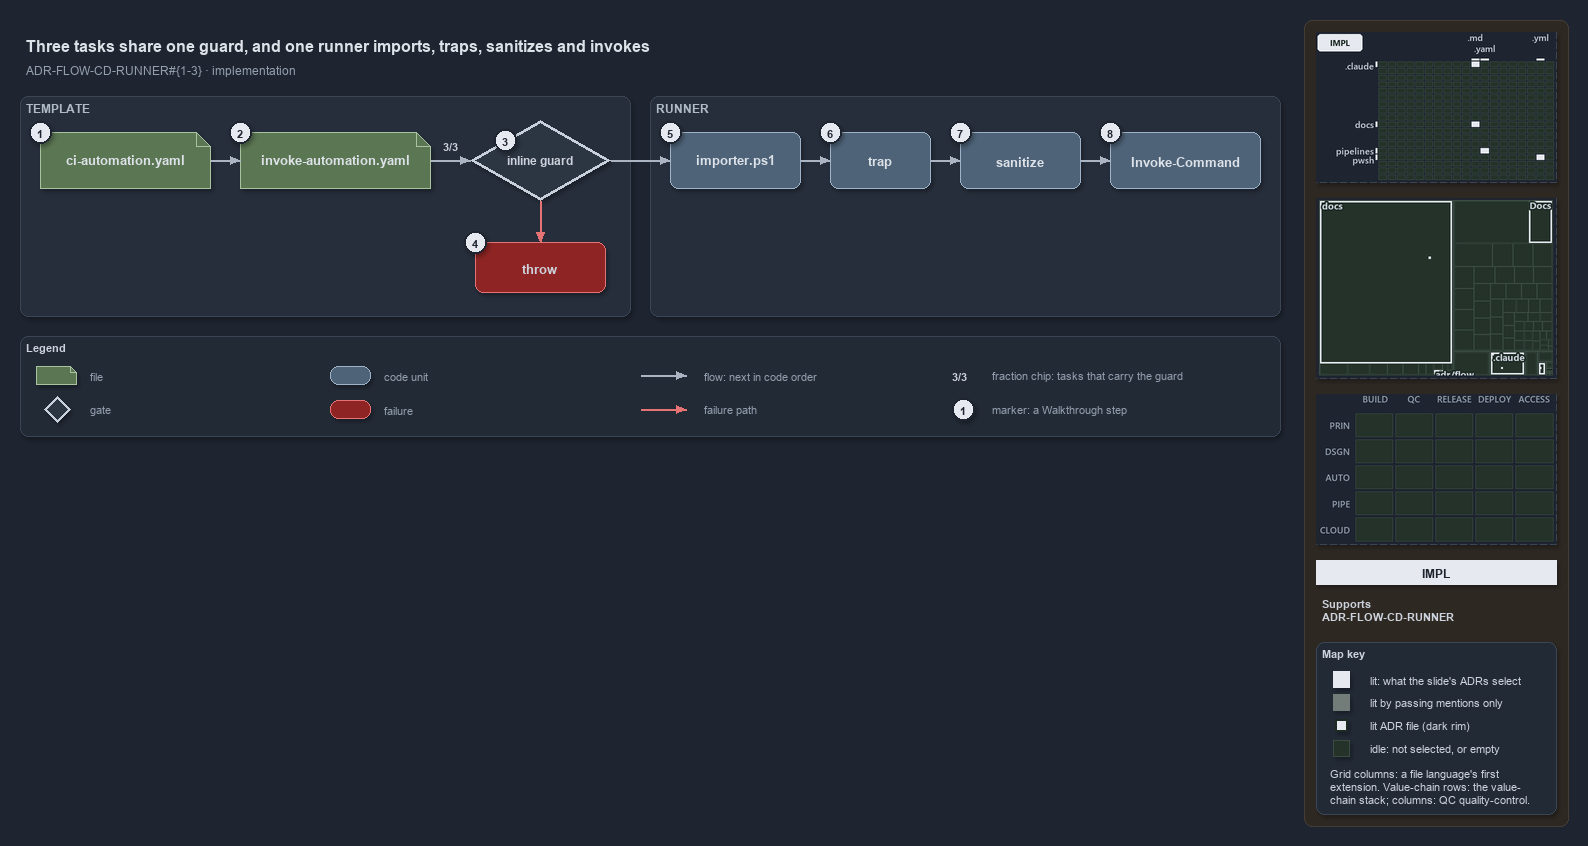

The diagram above was exported from draw.io. Its source (the exported page's mxGraphModel, read from the mxfile embedded in the PNG):
<mxGraphModel dx="1024" dy="768" grid="0" gridSize="10" guides="1" tooltips="1" connect="1" arrows="1" fold="1" page="1" pageScale="1" pageWidth="1572" pageHeight="600" background="#1E2430" math="0" shadow="1">
  <root>
    <mxCell id="0" />
    <mxCell id="1" parent="0" />
    <mxCell id="sidebar-bg" value="" style="rounded=1;arcSize=2;html=1;fillColor=#2E2823;strokeColor=#453C33;shadow=0;" vertex="1" parent="1">
      <mxGeometry x="1304" y="4" width="264" height="806" as="geometry" />
    </mxCell>
    <mxCell id="title" value="Three tasks share one guard, and one runner imports, traps, sanitizes and invokes" style="text;html=1;align=left;verticalAlign=middle;fontSize=16;fontStyle=1;fontColor=#DDE2E9;" vertex="1" parent="1">
      <mxGeometry x="20" y="14" width="1260" height="30" as="geometry" />
    </mxCell>
    <mxCell id="subtitle" value="ADR-FLOW-CD-RUNNER#{1-3} &amp;#183; implementation" style="text;html=1;align=left;verticalAlign=middle;fontSize=12;fontColor=#949FAE;" vertex="1" parent="1">
      <mxGeometry x="20" y="44" width="1240" height="20" as="geometry" />
    </mxCell>
    <mxCell id="band-template" value="TEMPLATE" style="rounded=1;html=1;arcSize=3;fillColor=#262E3B;strokeColor=#3A4555;verticalAlign=top;align=left;spacingLeft=8;fontStyle=1;fontSize=12;fontColor=#B0BAC7;" vertex="1" parent="1">
      <mxGeometry x="20" y="80" width="610" height="220" as="geometry" />
    </mxCell>
    <mxCell id="band-runner" value="RUNNER" style="rounded=1;html=1;arcSize=3;fillColor=#262E3B;strokeColor=#3A4555;verticalAlign=top;align=left;spacingLeft=8;fontStyle=1;fontSize=12;fontColor=#B0BAC7;" vertex="1" parent="1">
      <mxGeometry x="650" y="80" width="630" height="220" as="geometry" />
    </mxCell>
    <mxCell id="ci" value="&lt;b&gt;ci-automation.yaml&lt;/b&gt;" style="shape=note;size=14;whiteSpace=wrap;html=1;fillColor=#5B7653;strokeColor=#A9C29F;fontSize=13;fontColor=#DDE2E9;" vertex="1" parent="1">
      <mxGeometry x="40" y="116" width="170" height="56" as="geometry" />
    </mxCell>
    <mxCell id="template" value="&lt;b&gt;invoke-automation.yaml&lt;/b&gt;" style="shape=note;size=14;whiteSpace=wrap;html=1;fillColor=#5B7653;strokeColor=#A9C29F;fontSize=13;fontColor=#DDE2E9;" vertex="1" parent="1">
      <mxGeometry x="240" y="116" width="190" height="56" as="geometry" />
    </mxCell>
    <mxCell id="guard" value="&lt;b&gt;inline guard&lt;/b&gt;" style="rhombus;whiteSpace=wrap;html=1;fillColor=#2C3542;strokeColor=#C7D0DB;strokeWidth=3;fontSize=12;fontColor=#CDD3DC;" vertex="1" parent="1">
      <mxGeometry x="470" y="104" width="140" height="80" as="geometry" />
    </mxCell>
    <mxCell id="throw" value="&lt;b&gt;throw&lt;/b&gt;" style="rounded=1;whiteSpace=wrap;html=1;arcSize=20;fillColor=#8E2424;strokeColor=#E57373;fontSize=13;" vertex="1" parent="1">
      <mxGeometry x="475" y="226" width="130" height="50" as="geometry" />
    </mxCell>
    <mxCell id="importer" value="&lt;b&gt;importer.ps1&lt;/b&gt;" style="rounded=1;whiteSpace=wrap;html=1;arcSize=20;fillColor=#4E6378;strokeColor=#9FB3C8;fontSize=13;fontColor=#DDE2E9;" vertex="1" parent="1">
      <mxGeometry x="670" y="116" width="130" height="56" as="geometry" />
    </mxCell>
    <mxCell id="trap" value="&lt;b&gt;trap&lt;/b&gt;" style="rounded=1;whiteSpace=wrap;html=1;arcSize=20;fillColor=#4E6378;strokeColor=#9FB3C8;fontSize=13;fontColor=#DDE2E9;" vertex="1" parent="1">
      <mxGeometry x="830" y="116" width="100" height="56" as="geometry" />
    </mxCell>
    <mxCell id="sanitize" value="&lt;b&gt;sanitize&lt;/b&gt;" style="rounded=1;whiteSpace=wrap;html=1;arcSize=20;fillColor=#4E6378;strokeColor=#9FB3C8;fontSize=13;fontColor=#DDE2E9;" vertex="1" parent="1">
      <mxGeometry x="960" y="116" width="120" height="56" as="geometry" />
    </mxCell>
    <mxCell id="invoke" value="&lt;b&gt;Invoke-Command&lt;/b&gt;" style="rounded=1;whiteSpace=wrap;html=1;arcSize=20;fillColor=#4E6378;strokeColor=#9FB3C8;fontSize=13;fontColor=#DDE2E9;" vertex="1" parent="1">
      <mxGeometry x="1110" y="116" width="150" height="56" as="geometry" />
    </mxCell>
    <mxCell id="p-edge-ci-template-a" value="" style="text;html=1;strokeColor=none;fillColor=none;" vertex="1" parent="1">
      <mxGeometry x="210" y="144" width="1" height="1" as="geometry" />
    </mxCell>
    <mxCell id="p-edge-ci-template-b" value="" style="text;html=1;strokeColor=none;fillColor=none;" vertex="1" parent="1">
      <mxGeometry x="240" y="144" width="1" height="1" as="geometry" />
    </mxCell>
    <mxCell id="edge-ci-template" value="" style="edgeStyle=orthogonalEdgeStyle;rounded=1;html=1;fontSize=10;endArrow=block;strokeColor=#AAB4C3;fontColor=#CDD3DC;shadow=0;" edge="1" parent="1" source="p-edge-ci-template-a" target="p-edge-ci-template-b">
      <mxGeometry relative="1" as="geometry" />
    </mxCell>
    <mxCell id="p-edge-template-guard-a" value="" style="text;html=1;strokeColor=none;fillColor=none;" vertex="1" parent="1">
      <mxGeometry x="430" y="144" width="1" height="1" as="geometry" />
    </mxCell>
    <mxCell id="p-edge-template-guard-b" value="" style="text;html=1;strokeColor=none;fillColor=none;" vertex="1" parent="1">
      <mxGeometry x="470" y="144" width="1" height="1" as="geometry" />
    </mxCell>
    <mxCell id="edge-template-guard" value="" style="edgeStyle=orthogonalEdgeStyle;rounded=1;html=1;fontSize=10;endArrow=block;strokeColor=#AAB4C3;fontColor=#CDD3DC;shadow=0;" edge="1" parent="1" source="p-edge-template-guard-a" target="p-edge-template-guard-b">
      <mxGeometry relative="1" as="geometry" />
    </mxCell>
    <mxCell id="frac-template-guard" value="&lt;b&gt;3/3&lt;/b&gt;" style="text;html=1;align=center;verticalAlign=middle;fontSize=11;fontColor=#CDD3DC;fillColor=#262E3B;strokeColor=none;" vertex="1" parent="1">
      <mxGeometry x="435" y="120" width="30" height="18" as="geometry" />
    </mxCell>
    <mxCell id="p-edge-guard-throw-a" value="" style="text;html=1;strokeColor=none;fillColor=none;" vertex="1" parent="1">
      <mxGeometry x="540" y="184" width="1" height="1" as="geometry" />
    </mxCell>
    <mxCell id="p-edge-guard-throw-b" value="" style="text;html=1;strokeColor=none;fillColor=none;" vertex="1" parent="1">
      <mxGeometry x="540" y="226" width="1" height="1" as="geometry" />
    </mxCell>
    <mxCell id="edge-guard-throw" value="" style="edgeStyle=orthogonalEdgeStyle;rounded=1;html=1;fontSize=10;endArrow=block;strokeColor=#E57373;fontColor=#CDD3DC;shadow=0;" edge="1" parent="1" source="p-edge-guard-throw-a" target="p-edge-guard-throw-b">
      <mxGeometry relative="1" as="geometry" />
    </mxCell>
    <mxCell id="p-edge-guard-importer-a" value="" style="text;html=1;strokeColor=none;fillColor=none;" vertex="1" parent="1">
      <mxGeometry x="610" y="144" width="1" height="1" as="geometry" />
    </mxCell>
    <mxCell id="p-edge-guard-importer-b" value="" style="text;html=1;strokeColor=none;fillColor=none;" vertex="1" parent="1">
      <mxGeometry x="670" y="144" width="1" height="1" as="geometry" />
    </mxCell>
    <mxCell id="edge-guard-importer" value="" style="edgeStyle=orthogonalEdgeStyle;rounded=1;html=1;fontSize=10;endArrow=block;strokeColor=#AAB4C3;fontColor=#CDD3DC;shadow=0;" edge="1" parent="1" source="p-edge-guard-importer-a" target="p-edge-guard-importer-b">
      <mxGeometry relative="1" as="geometry" />
    </mxCell>
    <mxCell id="p-edge-importer-trap-a" value="" style="text;html=1;strokeColor=none;fillColor=none;" vertex="1" parent="1">
      <mxGeometry x="800" y="144" width="1" height="1" as="geometry" />
    </mxCell>
    <mxCell id="p-edge-importer-trap-b" value="" style="text;html=1;strokeColor=none;fillColor=none;" vertex="1" parent="1">
      <mxGeometry x="830" y="144" width="1" height="1" as="geometry" />
    </mxCell>
    <mxCell id="edge-importer-trap" value="" style="edgeStyle=orthogonalEdgeStyle;rounded=1;html=1;fontSize=10;endArrow=block;strokeColor=#AAB4C3;fontColor=#CDD3DC;shadow=0;" edge="1" parent="1" source="p-edge-importer-trap-a" target="p-edge-importer-trap-b">
      <mxGeometry relative="1" as="geometry" />
    </mxCell>
    <mxCell id="p-edge-trap-sanitize-a" value="" style="text;html=1;strokeColor=none;fillColor=none;" vertex="1" parent="1">
      <mxGeometry x="930" y="144" width="1" height="1" as="geometry" />
    </mxCell>
    <mxCell id="p-edge-trap-sanitize-b" value="" style="text;html=1;strokeColor=none;fillColor=none;" vertex="1" parent="1">
      <mxGeometry x="960" y="144" width="1" height="1" as="geometry" />
    </mxCell>
    <mxCell id="edge-trap-sanitize" value="" style="edgeStyle=orthogonalEdgeStyle;rounded=1;html=1;fontSize=10;endArrow=block;strokeColor=#AAB4C3;fontColor=#CDD3DC;shadow=0;" edge="1" parent="1" source="p-edge-trap-sanitize-a" target="p-edge-trap-sanitize-b">
      <mxGeometry relative="1" as="geometry" />
    </mxCell>
    <mxCell id="p-edge-sanitize-invoke-a" value="" style="text;html=1;strokeColor=none;fillColor=none;" vertex="1" parent="1">
      <mxGeometry x="1080" y="144" width="1" height="1" as="geometry" />
    </mxCell>
    <mxCell id="p-edge-sanitize-invoke-b" value="" style="text;html=1;strokeColor=none;fillColor=none;" vertex="1" parent="1">
      <mxGeometry x="1110" y="144" width="1" height="1" as="geometry" />
    </mxCell>
    <mxCell id="edge-sanitize-invoke" value="" style="edgeStyle=orthogonalEdgeStyle;rounded=1;html=1;fontSize=10;endArrow=block;strokeColor=#AAB4C3;fontColor=#CDD3DC;shadow=0;" edge="1" parent="1" source="p-edge-sanitize-invoke-a" target="p-edge-sanitize-invoke-b">
      <mxGeometry relative="1" as="geometry" />
    </mxCell>
    <mxCell id="mark-1" value="1" style="ellipse;html=1;fillColor=#E6EAF0;strokeColor=#1E2430;strokeWidth=2;fontColor=#1E2430;fontStyle=1;fontSize=11;" vertex="1" parent="1">
      <mxGeometry x="29" y="105" width="22" height="22" as="geometry" />
    </mxCell>
    <mxCell id="mark-2" value="2" style="ellipse;html=1;fillColor=#E6EAF0;strokeColor=#1E2430;strokeWidth=2;fontColor=#1E2430;fontStyle=1;fontSize=11;" vertex="1" parent="1">
      <mxGeometry x="229" y="105" width="22" height="22" as="geometry" />
    </mxCell>
    <mxCell id="mark-3" value="3" style="ellipse;html=1;fillColor=#E6EAF0;strokeColor=#1E2430;strokeWidth=2;fontColor=#1E2430;fontStyle=1;fontSize=11;" vertex="1" parent="1">
      <mxGeometry x="494" y="113" width="22" height="22" as="geometry" />
    </mxCell>
    <mxCell id="mark-4" value="4" style="ellipse;html=1;fillColor=#E6EAF0;strokeColor=#1E2430;strokeWidth=2;fontColor=#1E2430;fontStyle=1;fontSize=11;" vertex="1" parent="1">
      <mxGeometry x="464" y="215" width="22" height="22" as="geometry" />
    </mxCell>
    <mxCell id="mark-5" value="5" style="ellipse;html=1;fillColor=#E6EAF0;strokeColor=#1E2430;strokeWidth=2;fontColor=#1E2430;fontStyle=1;fontSize=11;" vertex="1" parent="1">
      <mxGeometry x="659" y="105" width="22" height="22" as="geometry" />
    </mxCell>
    <mxCell id="mark-6" value="6" style="ellipse;html=1;fillColor=#E6EAF0;strokeColor=#1E2430;strokeWidth=2;fontColor=#1E2430;fontStyle=1;fontSize=11;" vertex="1" parent="1">
      <mxGeometry x="819" y="105" width="22" height="22" as="geometry" />
    </mxCell>
    <mxCell id="mark-7" value="7" style="ellipse;html=1;fillColor=#E6EAF0;strokeColor=#1E2430;strokeWidth=2;fontColor=#1E2430;fontStyle=1;fontSize=11;" vertex="1" parent="1">
      <mxGeometry x="949" y="105" width="22" height="22" as="geometry" />
    </mxCell>
    <mxCell id="mark-8" value="8" style="ellipse;html=1;fillColor=#E6EAF0;strokeColor=#1E2430;strokeWidth=2;fontColor=#1E2430;fontStyle=1;fontSize=11;" vertex="1" parent="1">
      <mxGeometry x="1099" y="105" width="22" height="22" as="geometry" />
    </mxCell>
    <mxCell id="legend" value="&lt;b&gt;Legend&lt;/b&gt;" style="rounded=1;whiteSpace=wrap;html=1;arcSize=6;fillColor=#222A36;strokeColor=#3A4555;align=left;verticalAlign=top;spacing=8;fontSize=11;fontColor=#CDD3DC;" vertex="1" parent="1">
      <mxGeometry x="20" y="320" width="1260" height="100" as="geometry" />
    </mxCell>
    <mxCell id="legend-0" value="" style="shape=note;size=6;whiteSpace=wrap;html=1;fillColor=#5B7653;strokeColor=#A9C29F;fontColor=#DDE2E9;" vertex="1" parent="1">
      <mxGeometry x="36" y="350" width="40" height="18" as="geometry" />
    </mxCell>
    <mxCell id="legend-0-text" value="file" style="text;html=1;align=left;verticalAlign=middle;fontSize=11;fontColor=#949FAE;" vertex="1" parent="1">
      <mxGeometry x="84" y="349" width="300" height="20" as="geometry" />
    </mxCell>
    <mxCell id="legend-1" value="" style="rhombus;whiteSpace=wrap;html=1;fillColor=#2C3542;strokeColor=#C7D0DB;strokeWidth=3;fontColor=#CDD3DC;" vertex="1" parent="1">
      <mxGeometry x="44" y="380" width="26" height="26" as="geometry" />
    </mxCell>
    <mxCell id="legend-1-text" value="gate" style="text;html=1;align=left;verticalAlign=middle;fontSize=11;fontColor=#949FAE;" vertex="1" parent="1">
      <mxGeometry x="84" y="383" width="300" height="20" as="geometry" />
    </mxCell>
    <mxCell id="legend-2" value="" style="rounded=1;whiteSpace=wrap;html=1;arcSize=20;fillColor=#4E6378;strokeColor=#9FB3C8;fontColor=#DDE2E9;" vertex="1" parent="1">
      <mxGeometry x="330" y="350" width="40" height="18" as="geometry" />
    </mxCell>
    <mxCell id="legend-2-text" value="code unit" style="text;html=1;align=left;verticalAlign=middle;fontSize=11;fontColor=#949FAE;" vertex="1" parent="1">
      <mxGeometry x="378" y="349" width="300" height="20" as="geometry" />
    </mxCell>
    <mxCell id="legend-3" value="" style="rounded=1;whiteSpace=wrap;html=1;arcSize=20;fillColor=#8E2424;strokeColor=#E57373;" vertex="1" parent="1">
      <mxGeometry x="330" y="384" width="40" height="18" as="geometry" />
    </mxCell>
    <mxCell id="legend-3-text" value="failure" style="text;html=1;align=left;verticalAlign=middle;fontSize=11;fontColor=#949FAE;" vertex="1" parent="1">
      <mxGeometry x="378" y="383" width="300" height="20" as="geometry" />
    </mxCell>
    <mxCell id="p-legend-4-a" value="" style="text;html=1;strokeColor=none;fillColor=none;" vertex="1" parent="1">
      <mxGeometry x="640" y="359" width="1" height="1" as="geometry" />
    </mxCell>
    <mxCell id="p-legend-4-b" value="" style="text;html=1;strokeColor=none;fillColor=none;" vertex="1" parent="1">
      <mxGeometry x="686" y="359" width="1" height="1" as="geometry" />
    </mxCell>
    <mxCell id="legend-4" value="" style="edgeStyle=orthogonalEdgeStyle;rounded=1;html=1;fontSize=10;endArrow=block;strokeColor=#AAB4C3;fontColor=#CDD3DC;shadow=0;" edge="1" parent="1" source="p-legend-4-a" target="p-legend-4-b">
      <mxGeometry relative="1" as="geometry" />
    </mxCell>
    <mxCell id="legend-4-text" value="flow: next in code order" style="text;html=1;align=left;verticalAlign=middle;fontSize=11;fontColor=#949FAE;" vertex="1" parent="1">
      <mxGeometry x="698" y="349" width="300" height="20" as="geometry" />
    </mxCell>
    <mxCell id="p-legend-5-a" value="" style="text;html=1;strokeColor=none;fillColor=none;" vertex="1" parent="1">
      <mxGeometry x="640" y="393" width="1" height="1" as="geometry" />
    </mxCell>
    <mxCell id="p-legend-5-b" value="" style="text;html=1;strokeColor=none;fillColor=none;" vertex="1" parent="1">
      <mxGeometry x="686" y="393" width="1" height="1" as="geometry" />
    </mxCell>
    <mxCell id="legend-5" value="" style="edgeStyle=orthogonalEdgeStyle;rounded=1;html=1;fontSize=10;endArrow=block;strokeColor=#E57373;fontColor=#CDD3DC;shadow=0;" edge="1" parent="1" source="p-legend-5-a" target="p-legend-5-b">
      <mxGeometry relative="1" as="geometry" />
    </mxCell>
    <mxCell id="legend-5-text" value="failure path" style="text;html=1;align=left;verticalAlign=middle;fontSize=11;fontColor=#949FAE;" vertex="1" parent="1">
      <mxGeometry x="698" y="383" width="300" height="20" as="geometry" />
    </mxCell>
    <mxCell id="legend-6" value="&lt;b&gt;3/3&lt;/b&gt;" style="text;html=1;align=center;verticalAlign=middle;fontSize=11;fontColor=#CDD3DC;fillColor=#262E3B;strokeColor=none;" vertex="1" parent="1">
      <mxGeometry x="944" y="350" width="30" height="18" as="geometry" />
    </mxCell>
    <mxCell id="legend-6-text" value="fraction chip: tasks that carry the guard" style="text;html=1;align=left;verticalAlign=middle;fontSize=11;fontColor=#949FAE;" vertex="1" parent="1">
      <mxGeometry x="986" y="349" width="320" height="20" as="geometry" />
    </mxCell>
    <mxCell id="legend-7" value="1" style="ellipse;html=1;fillColor=#E6EAF0;strokeColor=#1E2430;strokeWidth=2;fontColor=#1E2430;fontStyle=1;fontSize=11;" vertex="1" parent="1">
      <mxGeometry x="952" y="382" width="22" height="22" as="geometry" />
    </mxCell>
    <mxCell id="legend-7-text" value="marker: a Walkthrough step" style="text;html=1;align=left;verticalAlign=middle;fontSize=11;fontColor=#949FAE;" vertex="1" parent="1">
      <mxGeometry x="986" y="383" width="320" height="20" as="geometry" />
    </mxCell>
    <mxCell id="minimap-grid" value="" style="shape=image;html=1;imageAspect=0;aspect=fixed;verticalLabelPosition=bottom;strokeColor=#3A4555;dashed=1;fillColor=#222A36;image=data:image/png,(base64 omitted: 9644 chars);" vertex="1" parent="1">
      <mxGeometry x="1316" y="16" width="240" height="150" as="geometry" />
    </mxCell>
    <mxCell id="minimap-tree" value="" style="shape=image;html=1;imageAspect=0;aspect=fixed;verticalLabelPosition=bottom;strokeColor=#3A4555;dashed=1;fillColor=#222A36;image=data:image/png,(base64 omitted: 10060 chars);" vertex="1" parent="1">
      <mxGeometry x="1316" y="182" width="240" height="180" as="geometry" />
    </mxCell>
    <mxCell id="minimap-chain" value="" style="shape=image;html=1;imageAspect=0;aspect=fixed;verticalLabelPosition=bottom;strokeColor=#3A4555;dashed=1;fillColor=#222A36;image=data:image/png,(base64 omitted: 11912 chars);" vertex="1" parent="1">
      <mxGeometry x="1316" y="378" width="240" height="150" as="geometry" />
    </mxCell>
    <mxCell id="lens-badge" value="IMPL" style="rounded=0;whiteSpace=wrap;html=1;align=center;verticalAlign=middle;fontSize=12;fontStyle=1;fontColor=#1E2430;fillColor=#E6EAF0;strokeColor=none;" vertex="1" parent="1">
      <mxGeometry x="1316" y="544" width="240" height="24" as="geometry" />
    </mxCell>
    <mxCell id="supports" value="&lt;b&gt;Supports&lt;/b&gt;&lt;br&gt;ADR-FLOW-CD-RUNNER" style="text;html=1;whiteSpace=wrap;align=left;verticalAlign=top;fontSize=11;fontColor=#CDD3DC;" vertex="1" parent="1">
      <mxGeometry x="1316" y="576" width="240" height="38" as="geometry" />
    </mxCell>
    <mxCell id="mapkey" value="&lt;b&gt;Map key&lt;/b&gt;" style="rounded=1;arcSize=6;whiteSpace=wrap;html=1;align=left;verticalAlign=top;fontSize=11;fontColor=#CDD3DC;fillColor=#222A36;strokeColor=#3A4555;spacingLeft=8;spacingTop=2;" vertex="1" parent="1">
      <mxGeometry x="1316" y="626" width="240" height="172" as="geometry" />
    </mxCell>
    <mxCell id="mapkey-lit" value="" style="rounded=0;html=1;fillColor=#E6EAF0;strokeColor=#E6EAF0;" vertex="1" parent="1">
      <mxGeometry x="1333.0" y="655.0" width="16" height="16" as="geometry" />
    </mxCell>
    <mxCell id="mapkey-lit-text" value="lit: what the slide's ADRs select" style="text;html=1;align=left;verticalAlign=middle;fontSize=11;fontColor=#CDD3DC;" vertex="1" parent="1">
      <mxGeometry x="1364" y="653" width="184" height="20" as="geometry" />
    </mxCell>
    <mxCell id="mapkey-touched" value="" style="rounded=0;html=1;fillColor=#727C79;strokeColor=#727C79;" vertex="1" parent="1">
      <mxGeometry x="1333.0" y="678.0" width="16" height="16" as="geometry" />
    </mxCell>
    <mxCell id="mapkey-touched-text" value="lit by passing mentions only" style="text;html=1;align=left;verticalAlign=middle;fontSize=11;fontColor=#CDD3DC;" vertex="1" parent="1">
      <mxGeometry x="1364" y="676" width="184" height="20" as="geometry" />
    </mxCell>
    <mxCell id="mapkey-adr" value="" style="rounded=0;html=1;fillColor=#E6EAF0;strokeColor=#1C2A24;strokeWidth=2;" vertex="1" parent="1">
      <mxGeometry x="1335.0" y="703.0" width="12" height="12" as="geometry" />
    </mxCell>
    <mxCell id="mapkey-adr-text" value="lit ADR file (dark rim)" style="text;html=1;align=left;verticalAlign=middle;fontSize=11;fontColor=#CDD3DC;" vertex="1" parent="1">
      <mxGeometry x="1364" y="699" width="184" height="20" as="geometry" />
    </mxCell>
    <mxCell id="mapkey-idle" value="" style="rounded=0;html=1;fillColor=#243229;strokeColor=#3B4D43;" vertex="1" parent="1">
      <mxGeometry x="1333.0" y="724.0" width="16" height="16" as="geometry" />
    </mxCell>
    <mxCell id="mapkey-idle-text" value="idle: not selected, or empty" style="text;html=1;align=left;verticalAlign=middle;fontSize=11;fontColor=#CDD3DC;" vertex="1" parent="1">
      <mxGeometry x="1364" y="722" width="184" height="20" as="geometry" />
    </mxCell>
    <mxCell id="mapkey-codes" value="Grid columns: a file language's first&lt;br&gt;extension. Value-chain rows: the value-&lt;br&gt;chain stack; columns: QC quality-control." style="text;html=1;align=left;verticalAlign=top;whiteSpace=wrap;fontSize=11;fontColor=#CDD3DC;" vertex="1" parent="1">
      <mxGeometry x="1324" y="746" width="224" height="46" as="geometry" />
    </mxCell>
  </root>
</mxGraphModel>